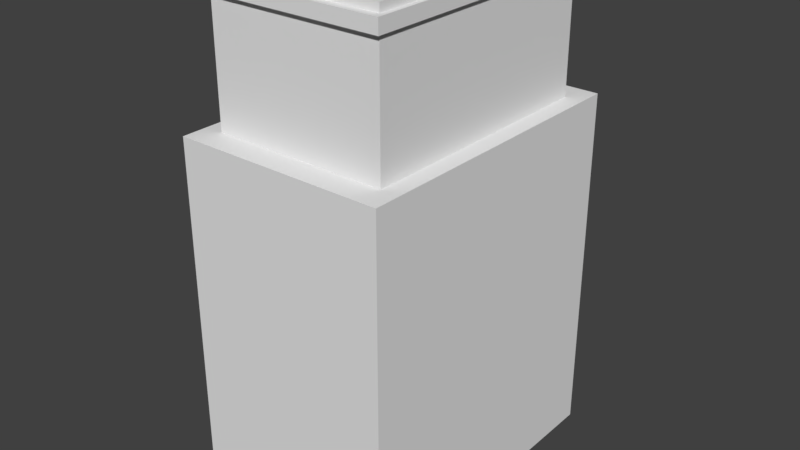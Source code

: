 # Source: L_EGG_1.blend  (saved by Blender 2.78.0; exported with 4.5.12 LTS)
import bpy
from mathutils import Matrix  # noqa: F401  (used for matrix-valued properties, if any)

bpy.ops.wm.read_factory_settings(use_empty=True)
scene = bpy.context.scene
scene.name = 'Scene'

# ---- collections
col_collection_1 = bpy.data.collections.new('Collection 1'); scene.collection.children.link(col_collection_1)

# ---- materials (node trees are filled in below, after node groups)
mat_material = bpy.data.materials.new('Material')
mat_material.alpha_threshold = 0.0
mat_material.use_transparent_shadow = False
mat_material.roughness = 0.5
mat_material.line_color = (0.0, 0.0, 0.0, 1.0)

# ---- material node trees

# ---- world
world_world = bpy.data.worlds.new('World'); scene.world = world_world
world_world.color = (0.05088, 0.05088, 0.05088)
world_world.use_sun_shadow = False
world_world.sun_shadow_jitter_overblur = 0.0
world_world.cycles.sampling_method = 'MANUAL'

# ---- meshes
me_cube = bpy.data.meshes.new('Cube')
me_cube.from_pydata([(1.0, 1.0, -1.0), (1.0, -1.0, -1.0), (-1.0, -1.0, -1.0), (-1.0, 1.0, -1.0), (1.0, 1.0, 0.2902), (1.0, -1.0, 0.2902), (-1.0, -1.0, 0.2902), (-1.0, 1.0, 0.2902), (0.8296, 0.8296, 0.2902), (0.8296, -0.8296, 0.2902), (-0.8296, -0.8296, 0.2902), (-0.8296, 0.8296, 0.2902), (0.8296, 0.8296, 0.7223), (0.8296, -0.8296, 0.7223), (-0.8296, -0.8296, 0.7223), (-0.8296, 0.8296, 0.7223), (0.8639, 0.8639, 0.7223), (0.8639, -0.8639, 0.7223), (-0.8639, -0.8639, 0.7223), (-0.8639, 0.8639, 0.7223), (0.8639, 0.8639, 0.7715), (0.8639, -0.8639, 0.7715), (-0.8639, -0.8639, 0.7715), (-0.8639, 0.8639, 0.7715), (0.8164, 0.8164, 0.7715), (0.8164, -0.8164, 0.7715), (-0.8164, -0.8164, 0.7715), (-0.8164, 0.8164, 0.7715), (0.8164, 0.8164, 0.8008), (0.8164, -0.8164, 0.8008), (-0.8164, -0.8164, 0.8008), (-0.8164, 0.8164, 0.8008)], [], [(0, 1, 2, 3), (7, 6, 10, 11), (0, 4, 5, 1), (1, 5, 6, 2), (2, 6, 7, 3), (4, 0, 3, 7), (11, 10, 14, 15), (4, 7, 11, 8), (6, 5, 9, 10), (5, 4, 8, 9), (14, 13, 17, 18), (8, 11, 15, 12), (10, 9, 13, 14), (9, 8, 12, 13), (17, 16, 20, 21), (13, 12, 16, 17), (15, 14, 18, 19), (12, 15, 19, 16), (23, 22, 26, 27), (19, 18, 22, 23), (16, 19, 23, 20), (18, 17, 21, 22), (26, 25, 29, 30), (20, 23, 27, 24), (22, 21, 25, 26), (21, 20, 24, 25), (28, 31, 30, 29), (25, 24, 28, 29), (27, 26, 30, 31), (24, 27, 31, 28)])
me_cube.materials.append(mat_material)
me_cube.use_remesh_preserve_volume = False
me_cube.use_remesh_preserve_attributes = False
me_cube.use_mirror_vertex_groups = False
me_cube.update()

# ---- objects
ob_cube = bpy.data.objects.new('Cube', me_cube)

# ---- transforms, parenting, visibility, modifiers, constraints
ob_cube.location = (0.0, 0.0, 2.633)
ob_cube.scale = (1.0, 1.456, 2.633)
ob_cube.lock_rotations_4d = False
ob_cube.empty_display_type = 'ARROWS'
ob_cube.lineart.crease_threshold = 0.0

# ---- collection membership
col_collection_1.objects.link(ob_cube)

# ---- scene / render settings (as saved in the file)
scene.frame_start = 1; scene.frame_end = 250; scene.frame_set(1)
scene.render.engine = 'BLENDER_EEVEE_NEXT'
scene.render.resolution_percentage = 50
scene.render.dither_intensity = 0.0
scene.cycles.use_denoising = False
scene.cycles.samples = 128
scene.cycles.sampling_pattern = 'TABULATED_SOBOL'
scene.cycles.light_sampling_threshold = 0.0
scene.cycles.use_adaptive_sampling = False
scene.cycles.use_light_tree = False
scene.cycles.blur_glossy = 0.0
scene.cycles.sample_clamp_indirect = 0.0
scene.view_settings.view_transform = 'Standard'
bpy.context.view_layer.update()

# ---- added for rendering (the .blend has no active camera and no usable light): camera, sun
cam_auto = bpy.data.cameras.new('AutoCamera')
cam_auto.lens = 50.0
cam_auto.sensor_width = 36.0
cam_auto.clip_end = 1000.0
ob_auto_camera = bpy.data.objects.new('AutoCamera', cam_auto)
scene.collection.objects.link(ob_auto_camera)
ob_auto_camera.location = (5.47085, -6.56502, 6.74756)
ob_auto_camera.rotation_euler = (1.09748, -7.21219e-08, 0.694738)
scene.camera = ob_auto_camera
light_auto_sun = bpy.data.lights.new('AutoSun', 'SUN')
light_auto_sun.energy = 3.0
light_auto_sun.angle = 0.0523599
ob_auto_sun = bpy.data.objects.new('AutoSun', light_auto_sun)
scene.collection.objects.link(ob_auto_sun)
ob_auto_sun.rotation_euler = (0.872665, 0.174533, 0.523599)
bpy.context.view_layer.update()
